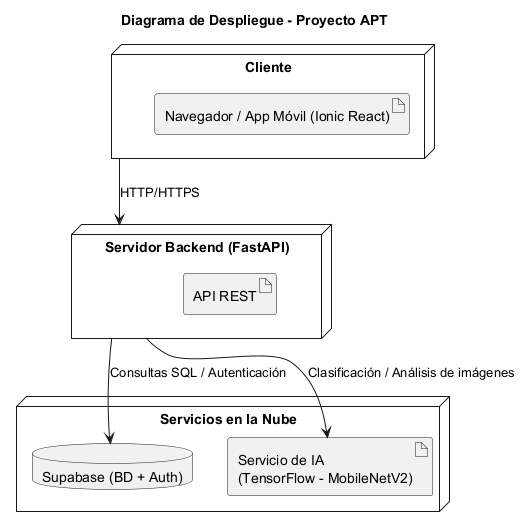

The diagram above was rendered by PlantUML. Its source (embedded in the PNG):
@startuml Diagrama_de_despliegue
title Diagrama de Despliegue - Proyecto APT

node "Cliente" {
    artifact "Navegador / App Móvil (Ionic React)"
}

node "Servidor Backend (FastAPI)" {
    artifact "API REST"
}

node "Servicios en la Nube" {
    database "Supabase (BD + Auth)"
    artifact "Servicio de IA\n(TensorFlow - MobileNetV2)"
}

"Cliente" --> "Servidor Backend (FastAPI)" : HTTP/HTTPS
"Servidor Backend (FastAPI)" --> "Supabase (BD + Auth)" : Consultas SQL / Autenticación
"Servidor Backend (FastAPI)" --> "Servicio de IA\n(TensorFlow - MobileNetV2)" : Clasificación / Análisis de imágenes

@enduml